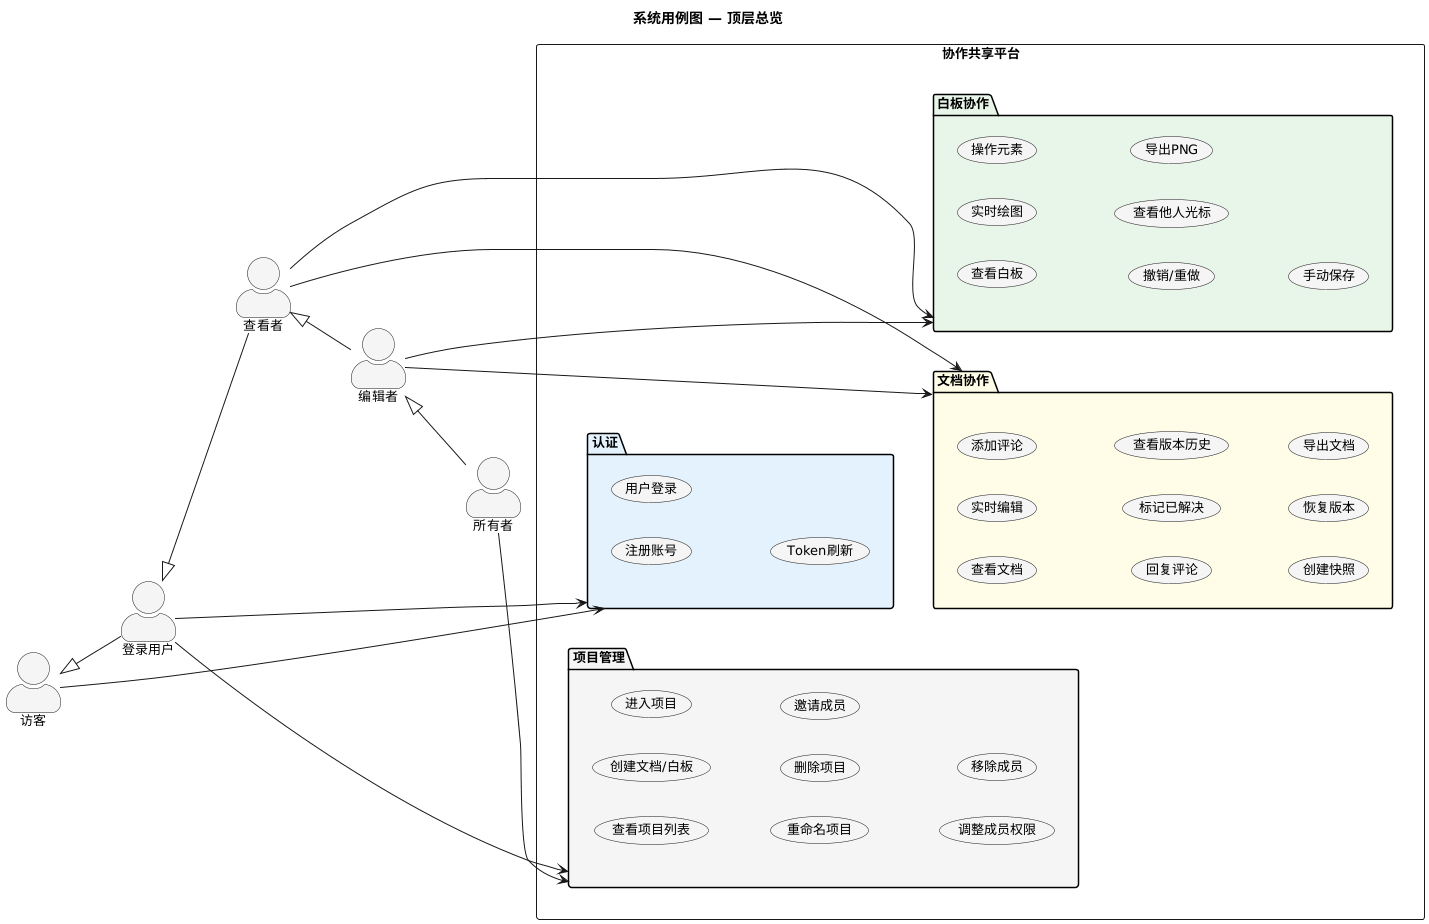

The diagram above was rendered by PlantUML. Its source (embedded in the PNG):
@startuml
title 系统用例图 — 顶层总览
left to right direction
skinparam actorStyle awesome
skinparam shadowing false
skinparam defaultFontSize 13

actor "访客" as Guest
actor "登录用户" as Auth
actor "查看者" as Viewer
actor "编辑者" as Editor
actor "所有者" as Owner

Guest <|-- Auth
Auth <|-- Viewer
Viewer <|-- Editor
Editor <|-- Owner

rectangle "协作共享平台" {
  package "认证" as PkgAuth #E3F2FD {
    usecase "注册账号" as UC1
    usecase "用户登录" as UC2
    usecase "Token刷新" as UC3
  }
  package "项目管理" as PkgMgmt #F5F5F5 {
    usecase "查看项目列表" as UC4
    usecase "创建文档/白板" as UC5
    usecase "进入项目" as UC6
    usecase "重命名项目" as UC7
    usecase "删除项目" as UC8
    usecase "邀请成员" as UC9
    usecase "调整成员权限" as UC10
    usecase "移除成员" as UC11
  }
  package "文档协作" as PkgDoc #FFFDE7 {
    usecase "查看文档" as UC12
    usecase "实时编辑" as UC13
    usecase "添加评论" as UC14
    usecase "回复评论" as UC15
    usecase "标记已解决" as UC16
    usecase "查看版本历史" as UC17
    usecase "创建快照" as UC18
    usecase "恢复版本" as UC19
    usecase "导出文档" as UC20
  }
  package "白板协作" as PkgBoard #E8F5E9 {
    usecase "查看白板" as UC21
    usecase "实时绘图" as UC22
    usecase "操作元素" as UC23
    usecase "撤销/重做" as UC24
    usecase "查看他人光标" as UC25
    usecase "导出PNG" as UC26
    usecase "手动保存" as UC27
  }
}

Guest --> PkgAuth
Auth --> PkgAuth
Auth --> PkgMgmt
Viewer --> PkgDoc
Viewer --> PkgBoard
Editor --> PkgDoc
Editor --> PkgBoard
Owner --> PkgMgmt
@enduml